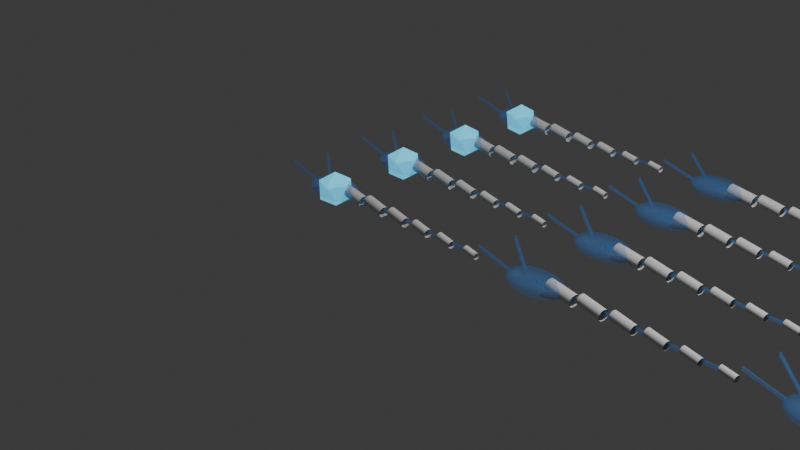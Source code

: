 # Source: 4_2_GeometryNodesPractice3_August9th2024_neurons.blend  (saved by Blender 4.2.66; exported with 4.5.12 LTS)
import bpy
from mathutils import Matrix  # noqa: F401  (used for matrix-valued properties, if any)

bpy.ops.wm.read_factory_settings(use_empty=True)
scene = bpy.context.scene
scene.name = 'Scene'

# ---- collections
col_collection = bpy.data.collections.new('Collection'); scene.collection.children.link(col_collection)

# ---- materials (node trees are filled in below, after node groups)
mat_soma_cell_body = bpy.data.materials.new('Soma Cell Body')
mat_electrical = bpy.data.materials.new('Electrical')

# ---- node groups
ng_geometry_nodes = bpy.data.node_groups.new('Geometry Nodes', 'GeometryNodeTree')
_s = ng_geometry_nodes.interface.new_socket(name='Geometry', in_out='OUTPUT', socket_type='NodeSocketGeometry')
_s = ng_geometry_nodes.interface.new_socket(name='Geometry', in_out='INPUT', socket_type='NodeSocketGeometry')
ng_geometry_nodes.is_modifier = True
_N = ng_geometry_nodes.nodes; _L = ng_geometry_nodes.links
n0 = _N.new('NodeGroupInput'); n0.name = 'Group Input'; n0.location = (-935, -11)
n1 = _N.new('NodeGroupOutput'); n1.name = 'Group Output'; n1.location = (3551, 156)
n2 = _N.new('GeometryNodeSampleIndex'); n2.name = 'Sample Index'; n2.location = (-201, -313)
n2.data_type = 'FLOAT_VECTOR'
n3 = _N.new('GeometryNodeInputPosition'); n3.name = 'Position'; n3.location = (-585, -278)
n4 = _N.new('GeometryNodeMeshUVSphere'); n4.name = 'UV Sphere'; n4.location = (-120, -144)
n4.inputs[2].default_value = 0.2
n5 = _N.new('GeometryNodeJoinGeometry'); n5.name = 'Join Geometry'; n5.location = (1619, 57)
n6 = _N.new('GeometryNodeTransform'); n6.name = 'Transform Geometry'; n6.location = (75, -162)
n6.inputs[3].default_value = (1.6, 1.0, 0.5)
n7 = _N.new('GeometryNodeCurveToMesh'); n7.name = 'Curve to Mesh'; n7.location = (-176, 88)
n8 = _N.new('GeometryNodeCurvePrimitiveCircle'); n8.name = 'Curve Circle'; n8.location = (-577, 14)
n8.inputs[0].default_value = 16
n8.inputs[4].default_value = 0.02
n9 = _N.new('GeometryNodeInstanceOnPoints'); n9.name = 'Instance on Points'; n9.location = (781, 494)
n10 = _N.new('GeometryNodeMeshCylinder'); n10.name = 'Cylinder'; n10.location = (-365, 861)
n10.fill_type = 'NONE'
n10.inputs[3].default_value = 0.04
n10.inputs[4].default_value = 0.2
n11 = _N.new('GeometryNodeInputPosition'); n11.name = 'Position.001'; n11.location = (194, -57)
n12 = _N.new('FunctionNodeAlignRotationToVector'); n12.name = 'Align Rotation to Vector'; n12.location = (282, 252)
n13 = _N.new('GeometryNodeTransform'); n13.name = 'Transform Geometry.001'; n13.location = (198, 762)
n13.inputs[2].default_value = (0.1466, 1.648, 0.0)
n14 = _N.new('GeometryNodeResampleCurve'); n14.name = 'Resample Curve'; n14.location = (-372, 197)
n14.keep_last_segment = False
n15 = _N.new('GeometryNodeInputNormal'); n15.name = 'Normal'; n15.location = (20, 135)
n15.legacy_corner_normals = True
n16 = _N.new('GeometryNodeInputTangent'); n16.name = 'Curve Tangent'; n16.location = (41, 25)
n17 = _N.new('FunctionNodeInputInt'); n17.name = 'Integer'; n17.location = (-717, 368)
n17.integer = 7
n17.outputs[0].default_value = 0
n18 = _N.new('ShaderNodeMath'); n18.name = 'Math'; n18.location = (-216, 467)
n18.operation = 'SUBTRACT'
n19 = _N.new('GeometryNodeInputIndex'); n19.name = 'Index'; n19.location = (-403, 315)
n20 = _N.new('ShaderNodeMath'); n20.name = 'Math.001'; n20.location = (-16, 478)
n20.operation = 'MULTIPLY_ADD'
n20.inputs[1].default_value = 0.15
n20.inputs[2].default_value = 0.7
n21 = _N.new('ShaderNodeMath'); n21.name = 'Math.002'; n21.location = (605, 193)
n21.operation = 'GREATER_THAN'
n21.inputs[1].default_value = 0.0
n22 = _N.new('GeometryNodeInputIndex'); n22.name = 'Index.001'; n22.location = (425, 108)
n23 = _N.new('GeometryNodeSetMaterial'); n23.name = 'Set Material'; n23.location = (530, -58)
n23.inputs[2].default_value = mat_soma_cell_body
n24 = _N.new('FunctionNodeAlignRotationToVector'); n24.name = 'Align Rotation to Vector.001'; n24.location = (683, -653)
n24.axis = 'X'
n25 = _N.new('GeometryNodeInputPosition'); n25.name = 'Position.002'; n25.location = (436, -834)
n26 = _N.new('GeometryNodeInputNormal'); n26.name = 'Normal.001'; n26.location = (234, -809)
n26.legacy_corner_normals = True
n27 = _N.new('GeometryNodeSetMaterial'); n27.name = 'Set Material.001'; n27.location = (768, 95)
n27.inputs[2].default_value = mat_soma_cell_body
n28 = _N.new('GeometryNodeCurveToMesh'); n28.name = 'Curve to Mesh.001'; n28.location = (1259, -272)
n29 = _N.new('GeometryNodeCurvePrimitiveCircle'); n29.name = 'Curve Circle.001'; n29.location = (895, -508)
n29.inputs[0].default_value = 16
n29.inputs[4].default_value = 0.02
n30 = _N.new('GeometryNodeCurvePrimitiveLine'); n30.name = 'Curve Line'; n30.location = (859, -233)
n30.inputs[0].default_value = (-1.3, 0.0, 0.0)
n30.inputs[1].default_value = (-1.7, 0.0, 0.1)
n31 = _N.new('GeometryNodeSetMaterial'); n31.name = 'Set Material.002'; n31.location = (1439, -98)
n31.inputs[2].default_value = mat_soma_cell_body
n32 = _N.new('GeometryNodeCurvePrimitiveCircle'); n32.name = 'Curve Circle.002'; n32.location = (1043, -942)
n32.inputs[0].default_value = 16
n32.inputs[4].default_value = 0.02
n33 = _N.new('GeometryNodeCurvePrimitiveLine'); n33.name = 'Curve Line.002'; n33.location = (1007, -667)
n33.inputs[0].default_value = (-1.2, 0.1, 0.0)
n33.inputs[1].default_value = (-1.6, 0.4, 0.1)
n34 = _N.new('GeometryNodeCurveToMesh'); n34.name = 'Curve to Mesh.002'; n34.location = (1270, -523)
n35 = _N.new('GeometryNodeJoinGeometry'); n35.name = 'Join Geometry.001'; n35.location = (1431, -284)
n36 = _N.new('GeometryNodeInstanceOnPoints'); n36.name = 'Instance on Points.001'; n36.location = (2016, 76)
n36.inputs[5].default_value = (0.0, 3.143, 0.0)
n37 = _N.new('GeometryNodeCurvePrimitiveLine'); n37.name = 'Curve Line.001'; n37.location = (1548, 368)
n37.inputs[1].default_value = (-8.4, 0.0, 0.0)
n38 = _N.new('GeometryNodeResampleCurve'); n38.name = 'Resample Curve.001'; n38.location = (1756, 244)
n38.keep_last_segment = False
n38.inputs[2].default_value = 4
n39 = _N.new('GeometryNodeMeshIcoSphere'); n39.name = 'Ico Sphere'; n39.location = (2232, 604)
n39.inputs[0].default_value = 0.2
n40 = _N.new('GeometryNodeJoinGeometry'); n40.name = 'Join Geometry.002'; n40.location = (3058, 141)
n41 = _N.new('GeometryNodeSetPosition'); n41.name = 'Set Position'; n41.location = (2585, 399)
n42 = _N.new('GeometryNodeSampleIndex'); n42.name = 'Sample Index.001'; n42.location = (2358, 362)
n42.data_type = 'FLOAT_VECTOR'
n42.inputs[2].default_value = 1
n43 = _N.new('GeometryNodeInputPosition'); n43.name = 'Position.003'; n43.location = (2127, 156)
n44 = _N.new('GeometryNodeCurveToPoints'); n44.name = 'Curve to Points'; n44.location = (1922, 390)
n44.inputs[1].default_value = 100
n45 = _N.new('GeometryNodeSetMaterial'); n45.name = 'Set Material.003'; n45.location = (2868, 374)
n45.inputs[2].default_value = mat_electrical
n46 = _N.new('GeometryNodeMeshLine'); n46.name = 'Mesh Line'; n46.location = (3194, 434)
n46.inputs[0].default_value = 4
n46.inputs[3].default_value = (0.0, 1.0, 0.0)
n47 = _N.new('GeometryNodeInstanceOnPoints'); n47.name = 'Instance on Points.002'; n47.location = (3371, 201)
n47.inputs[5].default_value = (0.0, 3.143, 0.0)
n48 = _N.new('GeometryNodeTransform'); n48.name = 'Transform Geometry.002'; n48.location = (2102, 519)
n48.inputs[1].default_value = (1.1, 0.0, 0.0)
n48.inputs[3].default_value = (1.25, 1.0, 1.0)
n49 = _N.new('GeometryNodeInputNamedAttribute'); n49.name = 'Named Attribute'; n49.location = (-201, 88)
n49.inputs[0].default_value = 'radius'
n50 = _N.new('GeometryNodeSwitch'); n50.name = 'Switch'; n50.location = (-201, 88)
n50.input_type = 'FLOAT'
n50.inputs[1].default_value = 1.0
n51 = _N.new('GeometryNodeInputNamedAttribute'); n51.name = 'Named Attribute.001'; n51.location = (1245, -523)
n51.inputs[0].default_value = 'radius'
n52 = _N.new('GeometryNodeSwitch'); n52.name = 'Switch.001'; n52.location = (1245, -523)
n52.input_type = 'FLOAT'
n52.inputs[1].default_value = 1.0
n53 = _N.new('GeometryNodeInputNamedAttribute'); n53.name = 'Named Attribute.002'; n53.location = (1234, -272)
n53.inputs[0].default_value = 'radius'
n54 = _N.new('GeometryNodeSwitch'); n54.name = 'Switch.002'; n54.location = (1234, -272)
n54.input_type = 'FLOAT'
n54.inputs[1].default_value = 1.0
_L.new(n0.outputs[0], n2.inputs[0])
_L.new(n3.outputs[0], n2.inputs[1])
_L.new(n23.outputs[0], n5.inputs[0])
_L.new(n9.outputs[0], n5.inputs[0])
_L.new(n4.outputs[0], n6.inputs[0])
_L.new(n2.outputs[0], n6.inputs[1])
_L.new(n8.outputs[0], n7.inputs[1])
_L.new(n13.outputs[0], n9.inputs[2])
_L.new(n14.outputs[0], n9.inputs[0])
_L.new(n27.outputs[0], n5.inputs[0])
_L.new(n0.outputs[0], n7.inputs[0])
_L.new(n10.outputs[0], n13.inputs[0])
_L.new(n0.outputs[0], n14.inputs[0])
_L.new(n12.outputs[0], n9.inputs[5])
_L.new(n17.outputs[0], n14.inputs[2])
_L.new(n17.outputs[0], n18.inputs[0])
_L.new(n19.outputs[0], n18.inputs[1])
_L.new(n20.outputs[0], n9.inputs[6])
_L.new(n18.outputs[0], n20.inputs[0])
_L.new(n22.outputs[0], n21.inputs[0])
_L.new(n21.outputs[0], n9.inputs[1])
_L.new(n15.outputs[0], n12.inputs[0])
_L.new(n6.outputs[0], n23.inputs[0])
_L.new(n25.outputs[0], n24.inputs[2])
_L.new(n7.outputs[0], n27.inputs[0])
_L.new(n29.outputs[0], n28.inputs[1])
_L.new(n31.outputs[0], n5.inputs[0])
_L.new(n30.outputs[0], n28.inputs[0])
_L.new(n34.outputs[0], n35.inputs[0])
_L.new(n28.outputs[0], n35.inputs[0])
_L.new(n35.outputs[0], n31.inputs[0])
_L.new(n33.outputs[0], n34.inputs[0])
_L.new(n32.outputs[0], n34.inputs[1])
_L.new(n5.outputs[0], n36.inputs[2])
_L.new(n37.outputs[0], n38.inputs[0])
_L.new(n38.outputs[0], n36.inputs[0])
_L.new(n45.outputs[0], n40.inputs[0])
_L.new(n47.outputs[0], n1.inputs[0])
_L.new(n39.outputs[0], n41.inputs[0])
_L.new(n48.outputs[0], n42.inputs[0])
_L.new(n43.outputs[0], n42.inputs[1])
_L.new(n42.outputs[0], n41.inputs[3])
_L.new(n37.outputs[0], n44.inputs[0])
_L.new(n36.outputs[0], n40.inputs[0])
_L.new(n41.outputs[0], n45.inputs[0])
_L.new(n40.outputs[0], n47.inputs[2])
_L.new(n46.outputs[0], n47.inputs[0])
_L.new(n44.outputs[0], n48.inputs[0])
_L.new(n49.outputs[1], n50.inputs[0])
_L.new(n49.outputs[0], n50.inputs[2])
_L.new(n50.outputs[0], n7.inputs[2])
_L.new(n51.outputs[1], n52.inputs[0])
_L.new(n51.outputs[0], n52.inputs[2])
_L.new(n52.outputs[0], n34.inputs[2])
_L.new(n53.outputs[1], n54.inputs[0])
_L.new(n53.outputs[0], n54.inputs[2])
_L.new(n54.outputs[0], n28.inputs[2])
n1.is_active_output = True

# ---- material node trees
mat_soma_cell_body.use_nodes = True; mat_soma_cell_body.node_tree.nodes.clear()
_N = mat_soma_cell_body.node_tree.nodes; _L = mat_soma_cell_body.node_tree.links
n0 = _N.new('ShaderNodeBsdfPrincipled'); n0.name = 'Principled BSDF'; n0.location = (10, 300)
n0.inputs[0].default_value = (0.02805, 0.283, 0.8002, 1.0)
n0.inputs[4].default_value = 0.1965
n1 = _N.new('ShaderNodeOutputMaterial'); n1.name = 'Material Output'; n1.location = (300, 300)
_L.new(n0.outputs[0], n1.inputs[0])
n1.is_active_output = True
mat_electrical.use_nodes = True; mat_electrical.node_tree.nodes.clear()
_N = mat_electrical.node_tree.nodes; _L = mat_electrical.node_tree.links
n0 = _N.new('ShaderNodeBsdfPrincipled'); n0.name = 'Principled BSDF'; n0.location = (10, 300)
n0.inputs[0].default_value = (0.01982, 0.5507, 0.8001, 1.0)
n0.inputs[27].default_value = (0.1421, 0.7057, 1.0, 1.0)
n0.inputs[28].default_value = 0.8
n1 = _N.new('ShaderNodeOutputMaterial'); n1.name = 'Material Output'; n1.location = (300, 300)
_L.new(n0.outputs[0], n1.inputs[0])
n1.is_active_output = True

# ---- world
world_world = bpy.data.worlds.new('World'); scene.world = world_world
world_world.use_nodes = True; world_world.node_tree.nodes.clear()
_N = world_world.node_tree.nodes; _L = world_world.node_tree.links
n0 = _N.new('ShaderNodeOutputWorld'); n0.name = 'World Output'; n0.location = (300, 300)
n1 = _N.new('ShaderNodeBackground'); n1.name = 'Background'; n1.location = (10, 300)
n1.inputs[0].default_value = (0.05088, 0.05088, 0.05088, 1.0)
_L.new(n1.outputs[0], n0.inputs[0])
n0.is_active_output = True
world_world.color = (0.05088, 0.05088, 0.05088)
world_world.sun_shadow_jitter_overblur = 0.0

# ---- cameras
cam_camera = bpy.data.cameras.new('Camera')
cam_camera.clip_end = 100.0
cam_camera.ortho_scale = 7.314

# ---- lights
light_light = bpy.data.lights.new('Light', 'POINT')
light_light.energy = 1000.0
light_light.shadow_soft_size = 0.1

# ---- curves / text
cu_b_ziercurve = bpy.data.curves.new('BézierCurve', 'CURVE')
cu_b_ziercurve.dimensions = '3D'
_sp = cu_b_ziercurve.splines.new('BEZIER'); _sp.bezier_points.add(1)
_sp.bezier_points.foreach_set('co', [-1.0, 0.0, 0.0, 1.0, 0.0, 0.0])
_sp.bezier_points.foreach_set('handle_left', [-0.4869, -0.1794, 0.0, 0.0, 0.0, 0.0])
_sp.bezier_points.foreach_set('handle_right', [-1.218, 0.07606, 0.0, 2.0, 0.0, 0.0])
for _p, _l, _r in zip(_sp.bezier_points, ['ALIGNED', 'ALIGNED'], ['ALIGNED', 'ALIGNED']): _p.handle_left_type = _l; _p.handle_right_type = _r
_sp.order_u = 0
_sp.order_v = 0
cu_b_ziercurve.materials.append(mat_soma_cell_body)
cu_b_ziercurve.materials.append(mat_electrical)
cu_b_ziercurve.use_path = True
cu_b_ziercurve.fill_mode = 'FULL'

# ---- objects
ob_light = bpy.data.objects.new('Light', light_light)
ob_camera_lifeisvaluable = bpy.data.objects.new('Camera_LifeIsValuable', cam_camera)
ob_neurons = bpy.data.objects.new('Neurons', cu_b_ziercurve)

# ---- transforms, parenting, visibility, modifiers, constraints
ob_light.location = (4.076, 1.005, 5.904)
ob_light.rotation_euler = (0.6503, 0.05522, 1.866)
ob_light.lock_rotations_4d = False
ob_light.empty_display_type = 'ARROWS'
ob_light.color = (0.0, 0.0, 0.0, 0.0)
ob_light.lineart.crease_threshold = 0.0
ob_camera_lifeisvaluable.location = (7.359, -6.926, 4.958)
ob_camera_lifeisvaluable.rotation_euler = (1.109, 0.0, 0.8149)
ob_camera_lifeisvaluable.lock_rotations_4d = False
ob_camera_lifeisvaluable.empty_display_type = 'ARROWS'
ob_camera_lifeisvaluable.color = (0.0, 0.0, 0.0, 0.0)
ob_camera_lifeisvaluable.display_type = 'WIRE'
ob_camera_lifeisvaluable.lineart.crease_threshold = 0.0
ob_neurons.location = (0.0, 0.0, 0.0)
_m = ob_neurons.modifiers.new('GeometryNodes', 'NODES')
_m.node_group = ng_geometry_nodes

# ---- collection membership
col_collection.objects.link(ob_light)
col_collection.objects.link(ob_camera_lifeisvaluable)
col_collection.objects.link(ob_neurons)

# ---- scene / render settings (as saved in the file)
scene.camera = ob_camera_lifeisvaluable
scene.frame_start = 1; scene.frame_end = 250; scene.frame_set(1)
scene.render.engine = 'BLENDER_EEVEE_NEXT'
scene.render.image_settings.file_format = 'FFMPEG'
scene.render.image_settings.color_mode = 'RGB'
bpy.context.view_layer.update()
